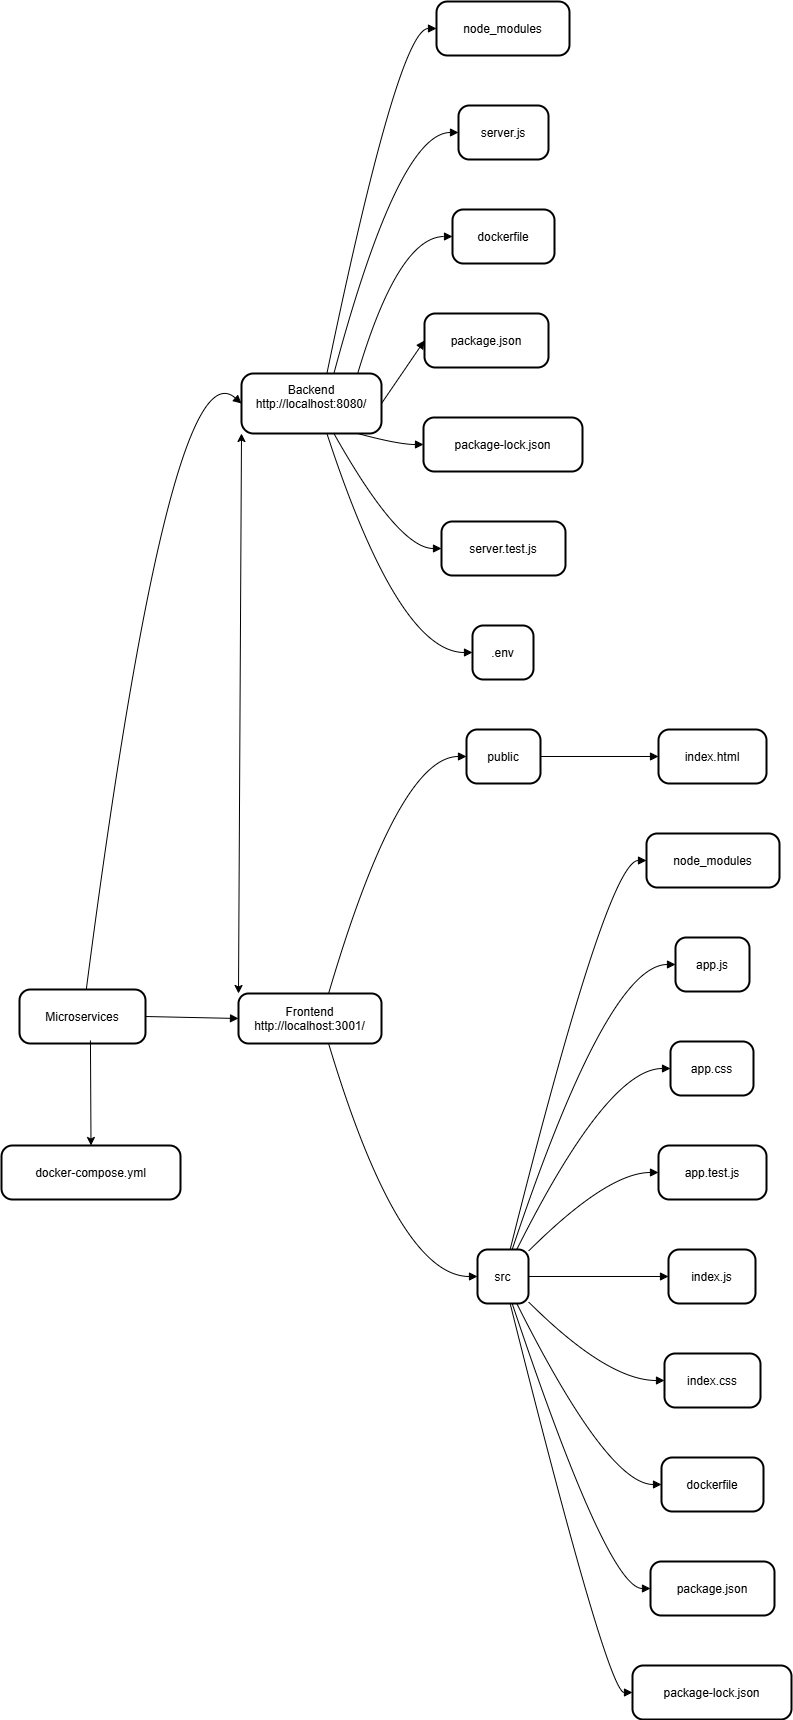

The diagram above was exported from draw.io. Its source (the exported page's mxGraphModel, read from the mxfile embedded in the PNG):
<mxGraphModel dx="2067" dy="679" grid="1" gridSize="10" guides="1" tooltips="1" connect="1" arrows="1" fold="1" page="1" pageScale="1" pageWidth="827" pageHeight="1169" math="0" shadow="0">
  <root>
    <mxCell id="0" />
    <mxCell id="1" parent="0" />
    <mxCell id="2" value="Microservices" style="rounded=1;arcSize=20;strokeWidth=2" parent="1" vertex="1">
      <mxGeometry x="8" y="996" width="126" height="54" as="geometry" />
    </mxCell>
    <mxCell id="3" value="Backend&#10;http://localhost:8080/&#10;" style="rounded=1;arcSize=20;strokeWidth=2" parent="1" vertex="1">
      <mxGeometry x="230" y="380" width="140" height="60" as="geometry" />
    </mxCell>
    <mxCell id="4" value="node_modules" style="rounded=1;arcSize=20;strokeWidth=2" parent="1" vertex="1">
      <mxGeometry x="425" y="8" width="133" height="54" as="geometry" />
    </mxCell>
    <mxCell id="5" value="server.js" style="rounded=1;arcSize=20;strokeWidth=2" parent="1" vertex="1">
      <mxGeometry x="447" y="112" width="90" height="54" as="geometry" />
    </mxCell>
    <mxCell id="6" value="dockerfile" style="rounded=1;arcSize=20;strokeWidth=2" parent="1" vertex="1">
      <mxGeometry x="441" y="216" width="102" height="54" as="geometry" />
    </mxCell>
    <mxCell id="7" value="package.json" style="rounded=1;arcSize=20;strokeWidth=2" parent="1" vertex="1">
      <mxGeometry x="413" y="320" width="124" height="54" as="geometry" />
    </mxCell>
    <mxCell id="8" value="package-lock.json" style="rounded=1;arcSize=20;strokeWidth=2" parent="1" vertex="1">
      <mxGeometry x="412" y="424" width="159" height="54" as="geometry" />
    </mxCell>
    <mxCell id="9" value="server.test.js" style="rounded=1;arcSize=20;strokeWidth=2" parent="1" vertex="1">
      <mxGeometry x="430" y="528" width="124" height="54" as="geometry" />
    </mxCell>
    <mxCell id="10" value=".env" style="rounded=1;arcSize=20;strokeWidth=2" parent="1" vertex="1">
      <mxGeometry x="461" y="632" width="61" height="54" as="geometry" />
    </mxCell>
    <mxCell id="11" value="Frontend&#10;http://localhost:3001/" style="rounded=1;arcSize=20;strokeWidth=2" parent="1" vertex="1">
      <mxGeometry x="227" y="1000" width="143" height="50" as="geometry" />
    </mxCell>
    <mxCell id="12" value="public" style="rounded=1;arcSize=20;strokeWidth=2" parent="1" vertex="1">
      <mxGeometry x="455" y="736" width="74" height="54" as="geometry" />
    </mxCell>
    <mxCell id="13" value="index.html" style="rounded=1;arcSize=20;strokeWidth=2" parent="1" vertex="1">
      <mxGeometry x="647" y="736" width="108" height="54" as="geometry" />
    </mxCell>
    <mxCell id="14" value="src" style="rounded=1;arcSize=20;strokeWidth=2" parent="1" vertex="1">
      <mxGeometry x="466" y="1256" width="51" height="54" as="geometry" />
    </mxCell>
    <mxCell id="15" value="node_modules" style="rounded=1;arcSize=20;strokeWidth=2" parent="1" vertex="1">
      <mxGeometry x="635" y="840" width="133" height="54" as="geometry" />
    </mxCell>
    <mxCell id="16" value="app.js" style="rounded=1;arcSize=20;strokeWidth=2" parent="1" vertex="1">
      <mxGeometry x="664" y="944" width="74" height="54" as="geometry" />
    </mxCell>
    <mxCell id="17" value="app.css" style="rounded=1;arcSize=20;strokeWidth=2" parent="1" vertex="1">
      <mxGeometry x="659" y="1048" width="83" height="54" as="geometry" />
    </mxCell>
    <mxCell id="18" value="app.test.js" style="rounded=1;arcSize=20;strokeWidth=2" parent="1" vertex="1">
      <mxGeometry x="647" y="1152" width="108" height="54" as="geometry" />
    </mxCell>
    <mxCell id="19" value="index.js" style="rounded=1;arcSize=20;strokeWidth=2" parent="1" vertex="1">
      <mxGeometry x="657" y="1256" width="87" height="54" as="geometry" />
    </mxCell>
    <mxCell id="20" value="index.css" style="rounded=1;arcSize=20;strokeWidth=2" parent="1" vertex="1">
      <mxGeometry x="653" y="1360" width="96" height="54" as="geometry" />
    </mxCell>
    <mxCell id="21" value="dockerfile" style="rounded=1;arcSize=20;strokeWidth=2" parent="1" vertex="1">
      <mxGeometry x="650" y="1464" width="102" height="54" as="geometry" />
    </mxCell>
    <mxCell id="22" value="package.json" style="rounded=1;arcSize=20;strokeWidth=2" parent="1" vertex="1">
      <mxGeometry x="639" y="1568" width="124" height="54" as="geometry" />
    </mxCell>
    <mxCell id="23" value="package-lock.json" style="rounded=1;arcSize=20;strokeWidth=2" parent="1" vertex="1">
      <mxGeometry x="621" y="1672" width="159" height="54" as="geometry" />
    </mxCell>
    <mxCell id="24" value="docker-compose.yml" style="rounded=1;arcSize=20;strokeWidth=2" parent="1" vertex="1">
      <mxGeometry x="-10" y="1152" width="179" height="54" as="geometry" />
    </mxCell>
    <mxCell id="25" value="" style="curved=1;startArrow=none;endArrow=block;exitX=0.53;exitY=0;entryX=0;entryY=0.5;" parent="1" source="2" target="3" edge="1">
      <mxGeometry relative="1" as="geometry">
        <Array as="points">
          <mxPoint x="159" y="347" />
        </Array>
      </mxGeometry>
    </mxCell>
    <mxCell id="26" value="" style="curved=1;startArrow=none;endArrow=block;exitX=0.61;exitY=0;entryX=0;entryY=0.5;" parent="1" source="3" target="4" edge="1">
      <mxGeometry relative="1" as="geometry">
        <Array as="points">
          <mxPoint x="387" y="35" />
        </Array>
      </mxGeometry>
    </mxCell>
    <mxCell id="27" value="" style="curved=1;startArrow=none;endArrow=block;exitX=0.66;exitY=0;entryX=0;entryY=0.5;" parent="1" source="3" target="5" edge="1">
      <mxGeometry relative="1" as="geometry">
        <Array as="points">
          <mxPoint x="387" y="139" />
        </Array>
      </mxGeometry>
    </mxCell>
    <mxCell id="28" value="" style="curved=1;startArrow=none;endArrow=block;exitX=0.83;exitY=0;entryX=0;entryY=0.5;" parent="1" source="3" target="6" edge="1">
      <mxGeometry relative="1" as="geometry">
        <Array as="points">
          <mxPoint x="387" y="243" />
        </Array>
      </mxGeometry>
    </mxCell>
    <mxCell id="29" value="" style="curved=1;startArrow=none;endArrow=block;exitX=1;exitY=0.5;entryX=0;entryY=0.5;" parent="1" source="3" target="7" edge="1">
      <mxGeometry relative="1" as="geometry">
        <Array as="points" />
      </mxGeometry>
    </mxCell>
    <mxCell id="30" value="" style="curved=1;startArrow=none;endArrow=block;exitX=0.83;exitY=1;entryX=0;entryY=0.5;" parent="1" source="3" target="8" edge="1">
      <mxGeometry relative="1" as="geometry">
        <Array as="points">
          <mxPoint x="387" y="451" />
        </Array>
      </mxGeometry>
    </mxCell>
    <mxCell id="31" value="" style="curved=1;startArrow=none;endArrow=block;exitX=0.66;exitY=1;entryX=0;entryY=0.5;" parent="1" source="3" target="9" edge="1">
      <mxGeometry relative="1" as="geometry">
        <Array as="points">
          <mxPoint x="387" y="555" />
        </Array>
      </mxGeometry>
    </mxCell>
    <mxCell id="32" value="" style="curved=1;startArrow=none;endArrow=block;exitX=0.61;exitY=1;entryX=0;entryY=0.5;" parent="1" source="3" target="10" edge="1">
      <mxGeometry relative="1" as="geometry">
        <Array as="points">
          <mxPoint x="387" y="659" />
        </Array>
      </mxGeometry>
    </mxCell>
    <mxCell id="33" value="" style="curved=1;startArrow=none;endArrow=block;exitX=1;exitY=0.5;entryX=0;entryY=0.5;" parent="1" source="2" target="11" edge="1">
      <mxGeometry relative="1" as="geometry">
        <Array as="points" />
      </mxGeometry>
    </mxCell>
    <mxCell id="34" value="" style="curved=1;startArrow=none;endArrow=block;exitX=0.63;exitY=0;entryX=0;entryY=0.5;" parent="1" source="11" target="12" edge="1">
      <mxGeometry relative="1" as="geometry">
        <Array as="points">
          <mxPoint x="387" y="763" />
        </Array>
      </mxGeometry>
    </mxCell>
    <mxCell id="35" value="" style="curved=1;startArrow=none;endArrow=block;exitX=1;exitY=0.5;entryX=0;entryY=0.5;" parent="1" source="12" target="13" edge="1">
      <mxGeometry relative="1" as="geometry">
        <Array as="points" />
      </mxGeometry>
    </mxCell>
    <mxCell id="36" value="" style="curved=1;startArrow=none;endArrow=block;exitX=0.63;exitY=1;entryX=0.01;entryY=0.5;" parent="1" source="11" target="14" edge="1">
      <mxGeometry relative="1" as="geometry">
        <Array as="points">
          <mxPoint x="387" y="1283" />
        </Array>
      </mxGeometry>
    </mxCell>
    <mxCell id="37" value="" style="curved=1;startArrow=none;endArrow=block;exitX=0.64;exitY=0;entryX=0;entryY=0.5;" parent="1" source="14" target="15" edge="1">
      <mxGeometry relative="1" as="geometry">
        <Array as="points">
          <mxPoint x="596" y="867" />
        </Array>
      </mxGeometry>
    </mxCell>
    <mxCell id="38" value="" style="curved=1;startArrow=none;endArrow=block;exitX=0.68;exitY=0;entryX=0;entryY=0.5;" parent="1" source="14" target="16" edge="1">
      <mxGeometry relative="1" as="geometry">
        <Array as="points">
          <mxPoint x="596" y="971" />
        </Array>
      </mxGeometry>
    </mxCell>
    <mxCell id="39" value="" style="curved=1;startArrow=none;endArrow=block;exitX=0.77;exitY=0;entryX=0.01;entryY=0.5;" parent="1" source="14" target="17" edge="1">
      <mxGeometry relative="1" as="geometry">
        <Array as="points">
          <mxPoint x="596" y="1075" />
        </Array>
      </mxGeometry>
    </mxCell>
    <mxCell id="40" value="" style="curved=1;startArrow=none;endArrow=block;exitX=1;exitY=0.03;entryX=0;entryY=0.5;" parent="1" source="14" target="18" edge="1">
      <mxGeometry relative="1" as="geometry">
        <Array as="points">
          <mxPoint x="596" y="1179" />
        </Array>
      </mxGeometry>
    </mxCell>
    <mxCell id="41" value="" style="curved=1;startArrow=none;endArrow=block;exitX=1;exitY=0.5;entryX=0;entryY=0.5;" parent="1" source="14" target="19" edge="1">
      <mxGeometry relative="1" as="geometry">
        <Array as="points" />
      </mxGeometry>
    </mxCell>
    <mxCell id="42" value="" style="curved=1;startArrow=none;endArrow=block;exitX=1;exitY=0.97;entryX=0;entryY=0.5;" parent="1" source="14" target="20" edge="1">
      <mxGeometry relative="1" as="geometry">
        <Array as="points">
          <mxPoint x="596" y="1387" />
        </Array>
      </mxGeometry>
    </mxCell>
    <mxCell id="43" value="" style="curved=1;startArrow=none;endArrow=block;exitX=0.77;exitY=1;entryX=0;entryY=0.5;" parent="1" source="14" target="21" edge="1">
      <mxGeometry relative="1" as="geometry">
        <Array as="points">
          <mxPoint x="596" y="1491" />
        </Array>
      </mxGeometry>
    </mxCell>
    <mxCell id="44" value="" style="curved=1;startArrow=none;endArrow=block;exitX=0.68;exitY=1;entryX=0;entryY=0.5;" parent="1" source="14" target="22" edge="1">
      <mxGeometry relative="1" as="geometry">
        <Array as="points">
          <mxPoint x="596" y="1595" />
        </Array>
      </mxGeometry>
    </mxCell>
    <mxCell id="45" value="" style="curved=1;startArrow=none;endArrow=block;exitX=0.64;exitY=1;entryX=0;entryY=0.5;" parent="1" source="14" target="23" edge="1">
      <mxGeometry relative="1" as="geometry">
        <Array as="points">
          <mxPoint x="596" y="1699" />
        </Array>
      </mxGeometry>
    </mxCell>
    <mxCell id="L9ZLmYtNcqrek-KhuSQz-46" value="" style="endArrow=classic;html=1;rounded=0;entryX=0.5;entryY=0;entryDx=0;entryDy=0;exitX=0.563;exitY=0.944;exitDx=0;exitDy=0;exitPerimeter=0;" edge="1" parent="1" source="2" target="24">
      <mxGeometry width="50" height="50" relative="1" as="geometry">
        <mxPoint x="390" y="1130" as="sourcePoint" />
        <mxPoint x="440" y="1080" as="targetPoint" />
      </mxGeometry>
    </mxCell>
    <mxCell id="L9ZLmYtNcqrek-KhuSQz-59" value="" style="endArrow=classic;startArrow=classic;html=1;rounded=0;entryX=0;entryY=1;entryDx=0;entryDy=0;exitX=0;exitY=0;exitDx=0;exitDy=0;" edge="1" parent="1" source="11" target="3">
      <mxGeometry width="50" height="50" relative="1" as="geometry">
        <mxPoint x="190" y="630" as="sourcePoint" />
        <mxPoint x="240" y="580" as="targetPoint" />
      </mxGeometry>
    </mxCell>
  </root>
</mxGraphModel>